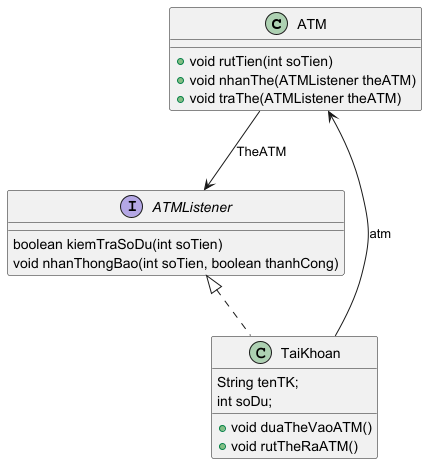

The diagram above was rendered by PlantUML. Its source (embedded in the PNG):
@startuml
'https://plantuml.com/class-diagram

'Chứa -->
'subject gửi thông báo (ATM)
'observer nhận thông báo (TaiKhoan)
'subjectListener
'1.observer implements subjectListener
'2.subject chứa subjectListener (có thể 1 hoặc nhiều)
''3.observer chứa 1 biên subject
class ATM{
    + void rutTien(int soTien)
    + void nhanThe(ATMListener theATM)
    + void traThe(ATMListener theATM)
}

'ATMListener
interface ATMListener{
    boolean kiemTraSoDu(int soTien)
    void nhanThongBao(int soTien, boolean thanhCong)

}
class TaiKhoan implements ATMListener{
    String tenTK;
    int soDu;
    + void duaTheVaoATM()
    + void rutTheRaATM()
}


ATM --> ATMListener: TheATM
TaiKhoan --> ATM: atm

@enduml